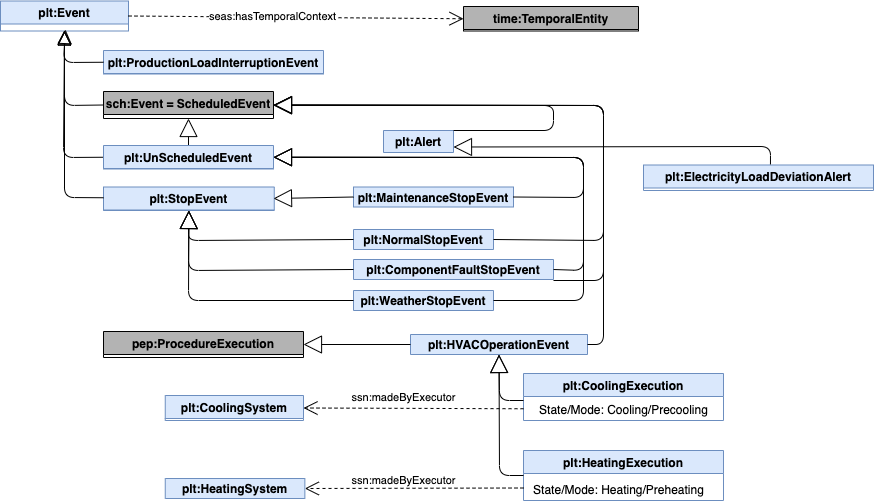

The diagram above was exported from draw.io. Its source (the exported page's mxGraphModel, read from the mxfile embedded in the PNG):
<mxGraphModel dx="1114" dy="559" grid="1" gridSize="10" guides="1" tooltips="1" connect="1" arrows="1" fold="1" page="1" pageScale="1" pageWidth="827" pageHeight="1169" math="0" shadow="0">
  <root>
    <mxCell id="0" />
    <mxCell id="1" parent="0" />
    <mxCell id="38iipfZYoR1Zv-EzZ0f6-26" value="" style="endArrow=block;endFill=0;endSize=12;html=1;entryX=0.5;entryY=1;entryDx=0;entryDy=0;exitX=0;exitY=0.5;exitDx=0;exitDy=0;" parent="1" source="38iipfZYoR1Zv-EzZ0f6-34" target="38iipfZYoR1Zv-EzZ0f6-32" edge="1">
      <mxGeometry width="160" relative="1" as="geometry">
        <mxPoint x="715" y="113" as="sourcePoint" />
        <mxPoint x="755" y="70" as="targetPoint" />
        <Array as="points">
          <mxPoint x="641" y="135" />
        </Array>
      </mxGeometry>
    </mxCell>
    <mxCell id="38iipfZYoR1Zv-EzZ0f6-27" value="plt:StopEvent" style="swimlane;fillColor=#dae8fc;strokeColor=#6c8ebf;" parent="1" vertex="1">
      <mxGeometry x="680" y="216.5" width="170.75" height="23.5" as="geometry" />
    </mxCell>
    <mxCell id="38iipfZYoR1Zv-EzZ0f6-28" value="plt:WeatherStopEvent" style="swimlane;fillColor=#dae8fc;strokeColor=#6c8ebf;" parent="1" vertex="1">
      <mxGeometry x="930" y="320" width="140" height="20" as="geometry" />
    </mxCell>
    <mxCell id="38iipfZYoR1Zv-EzZ0f6-29" value="plt:NormalStopEvent" style="swimlane;fillColor=#dae8fc;strokeColor=#6c8ebf;" parent="1" vertex="1">
      <mxGeometry x="930" y="259" width="140" height="20" as="geometry" />
    </mxCell>
    <mxCell id="38iipfZYoR1Zv-EzZ0f6-30" value="plt:ComponentFaultStopEvent" style="swimlane;fillColor=#dae8fc;strokeColor=#6c8ebf;" parent="1" vertex="1">
      <mxGeometry x="930" y="289" width="200" height="20" as="geometry" />
    </mxCell>
    <mxCell id="38iipfZYoR1Zv-EzZ0f6-31" value="plt:MaintenanceStopEvent" style="swimlane;startSize=23;fillColor=#dae8fc;strokeColor=#6c8ebf;" parent="1" vertex="1">
      <mxGeometry x="930" y="216.5" width="160" height="20" as="geometry" />
    </mxCell>
    <mxCell id="38iipfZYoR1Zv-EzZ0f6-32" value="plt:Event" style="swimlane;fillColor=#dae8fc;strokeColor=#6c8ebf;" parent="1" vertex="1">
      <mxGeometry x="577" y="30.5" width="128" height="30" as="geometry" />
    </mxCell>
    <mxCell id="38iipfZYoR1Zv-EzZ0f6-33" value="" style="endArrow=block;endSize=16;endFill=0;html=1;exitX=1;exitY=0.5;exitDx=0;exitDy=0;entryX=1;entryY=0.5;entryDx=0;entryDy=0;" parent="1" source="38iipfZYoR1Zv-EzZ0f6-28" target="4Mc2cTbeLWRGIzkYVrG3-1" edge="1">
      <mxGeometry width="160" relative="1" as="geometry">
        <mxPoint x="1250" y="400" as="sourcePoint" />
        <mxPoint x="850" y="172" as="targetPoint" />
        <Array as="points">
          <mxPoint x="1160" y="330" />
          <mxPoint x="1160" y="187" />
        </Array>
      </mxGeometry>
    </mxCell>
    <mxCell id="38iipfZYoR1Zv-EzZ0f6-34" value="sch:Event = ScheduledEvent" style="swimlane;fillColor=#B3B3B3;" parent="1" vertex="1">
      <mxGeometry x="680" y="121" width="170" height="27" as="geometry" />
    </mxCell>
    <mxCell id="38iipfZYoR1Zv-EzZ0f6-35" value="" style="endArrow=block;endFill=0;endSize=12;html=1;exitX=0;exitY=0.5;exitDx=0;exitDy=0;entryX=0.5;entryY=1;entryDx=0;entryDy=0;" parent="1" source="4Mc2cTbeLWRGIzkYVrG3-1" target="38iipfZYoR1Zv-EzZ0f6-32" edge="1">
      <mxGeometry width="160" relative="1" as="geometry">
        <mxPoint x="714" y="113" as="sourcePoint" />
        <mxPoint x="740" y="70" as="targetPoint" />
        <Array as="points">
          <mxPoint x="640" y="187" />
        </Array>
      </mxGeometry>
    </mxCell>
    <mxCell id="38iipfZYoR1Zv-EzZ0f6-36" value="" style="endArrow=block;endFill=0;endSize=12;html=1;exitX=0;exitY=0.5;exitDx=0;exitDy=0;entryX=0.5;entryY=1;entryDx=0;entryDy=0;" parent="1" edge="1">
      <mxGeometry width="160" relative="1" as="geometry">
        <mxPoint x="680" y="227.25" as="sourcePoint" />
        <mxPoint x="641" y="59.5" as="targetPoint" />
        <Array as="points">
          <mxPoint x="641" y="227" />
        </Array>
      </mxGeometry>
    </mxCell>
    <mxCell id="38iipfZYoR1Zv-EzZ0f6-37" value="" style="endArrow=block;endSize=16;endFill=0;html=1;entryX=0.5;entryY=1;entryDx=0;entryDy=0;exitX=0;exitY=0.5;exitDx=0;exitDy=0;" parent="1" source="38iipfZYoR1Zv-EzZ0f6-28" target="38iipfZYoR1Zv-EzZ0f6-27" edge="1">
      <mxGeometry width="160" relative="1" as="geometry">
        <mxPoint x="890" y="260" as="sourcePoint" />
        <mxPoint x="920" y="156.5" as="targetPoint" />
        <Array as="points">
          <mxPoint x="765" y="330" />
        </Array>
      </mxGeometry>
    </mxCell>
    <mxCell id="38iipfZYoR1Zv-EzZ0f6-38" value="" style="endArrow=block;endSize=16;endFill=0;html=1;exitX=1;exitY=0.5;exitDx=0;exitDy=0;entryX=1;entryY=0.5;entryDx=0;entryDy=0;" parent="1" source="38iipfZYoR1Zv-EzZ0f6-30" target="4Mc2cTbeLWRGIzkYVrG3-1" edge="1">
      <mxGeometry width="160" relative="1" as="geometry">
        <mxPoint x="900" y="270" as="sourcePoint" />
        <mxPoint x="850" y="172" as="targetPoint" />
        <Array as="points">
          <mxPoint x="1160" y="300" />
          <mxPoint x="1160" y="187" />
        </Array>
      </mxGeometry>
    </mxCell>
    <mxCell id="38iipfZYoR1Zv-EzZ0f6-39" value="" style="endArrow=block;endSize=16;endFill=0;html=1;entryX=0.5;entryY=1;entryDx=0;entryDy=0;exitX=0;exitY=0.5;exitDx=0;exitDy=0;" parent="1" source="38iipfZYoR1Zv-EzZ0f6-30" target="38iipfZYoR1Zv-EzZ0f6-27" edge="1">
      <mxGeometry width="160" relative="1" as="geometry">
        <mxPoint x="890" y="260" as="sourcePoint" />
        <mxPoint x="920" y="156.5" as="targetPoint" />
        <Array as="points">
          <mxPoint x="765" y="300" />
        </Array>
      </mxGeometry>
    </mxCell>
    <mxCell id="38iipfZYoR1Zv-EzZ0f6-40" value="" style="endArrow=block;endSize=16;endFill=0;html=1;exitX=0;exitY=0.5;exitDx=0;exitDy=0;entryX=0.5;entryY=1;entryDx=0;entryDy=0;" parent="1" source="38iipfZYoR1Zv-EzZ0f6-29" target="38iipfZYoR1Zv-EzZ0f6-27" edge="1">
      <mxGeometry width="160" relative="1" as="geometry">
        <mxPoint x="900" y="330" as="sourcePoint" />
        <mxPoint x="890" y="200" as="targetPoint" />
        <Array as="points">
          <mxPoint x="765" y="270" />
        </Array>
      </mxGeometry>
    </mxCell>
    <mxCell id="38iipfZYoR1Zv-EzZ0f6-41" value="" style="endArrow=block;endSize=16;endFill=0;html=1;exitX=0;exitY=0.5;exitDx=0;exitDy=0;" parent="1" source="38iipfZYoR1Zv-EzZ0f6-31" edge="1">
      <mxGeometry width="160" relative="1" as="geometry">
        <mxPoint x="1142" y="260" as="sourcePoint" />
        <mxPoint x="850" y="228" as="targetPoint" />
      </mxGeometry>
    </mxCell>
    <mxCell id="38iipfZYoR1Zv-EzZ0f6-42" value="" style="endArrow=block;endSize=16;endFill=0;html=1;exitX=1;exitY=0.5;exitDx=0;exitDy=0;entryX=1;entryY=0.5;entryDx=0;entryDy=0;" parent="1" source="38iipfZYoR1Zv-EzZ0f6-29" target="38iipfZYoR1Zv-EzZ0f6-34" edge="1">
      <mxGeometry width="160" relative="1" as="geometry">
        <mxPoint x="1152" y="270" as="sourcePoint" />
        <mxPoint x="1110" y="163" as="targetPoint" />
        <Array as="points">
          <mxPoint x="1180" y="270" />
          <mxPoint x="1180" y="135" />
        </Array>
      </mxGeometry>
    </mxCell>
    <mxCell id="38iipfZYoR1Zv-EzZ0f6-43" value="" style="endArrow=block;endSize=16;endFill=0;html=1;exitX=0.5;exitY=0;exitDx=0;exitDy=0;entryX=0.5;entryY=1;entryDx=0;entryDy=0;startArrow=none;" parent="1" source="4Mc2cTbeLWRGIzkYVrG3-1" target="38iipfZYoR1Zv-EzZ0f6-34" edge="1">
      <mxGeometry width="160" relative="1" as="geometry">
        <mxPoint x="1142" y="260" as="sourcePoint" />
        <mxPoint x="1109" y="163" as="targetPoint" />
      </mxGeometry>
    </mxCell>
    <mxCell id="38iipfZYoR1Zv-EzZ0f6-46" value="time:TemporalEntity" style="swimlane;fillColor=#B3B3B3;" parent="1" vertex="1">
      <mxGeometry x="1040" y="36" width="175" height="24.5" as="geometry" />
    </mxCell>
    <mxCell id="38iipfZYoR1Zv-EzZ0f6-49" value="" style="endArrow=open;endSize=12;dashed=1;html=1;entryX=0;entryY=0.5;entryDx=0;entryDy=0;jumpStyle=arc;jumpSize=17;exitX=1;exitY=0.5;exitDx=0;exitDy=0;" parent="1" source="38iipfZYoR1Zv-EzZ0f6-32" target="38iipfZYoR1Zv-EzZ0f6-46" edge="1">
      <mxGeometry width="160" relative="1" as="geometry">
        <mxPoint x="1040" y="50.5" as="sourcePoint" />
        <mxPoint x="1880" y="85.5" as="targetPoint" />
      </mxGeometry>
    </mxCell>
    <mxCell id="38iipfZYoR1Zv-EzZ0f6-50" value="seas:hasTemporalContext" style="edgeLabel;html=1;align=center;verticalAlign=middle;resizable=0;points=[];" parent="38iipfZYoR1Zv-EzZ0f6-49" connectable="0" vertex="1">
      <mxGeometry x="-0.7339" relative="1" as="geometry">
        <mxPoint x="99" as="offset" />
      </mxGeometry>
    </mxCell>
    <mxCell id="4Mc2cTbeLWRGIzkYVrG3-1" value="plt:UnScheduledEvent" style="swimlane;fillColor=#dae8fc;strokeColor=#6c8ebf;" parent="1" vertex="1">
      <mxGeometry x="680" y="175" width="170" height="23.5" as="geometry" />
    </mxCell>
    <mxCell id="fLhOW9QBmTjrjiviX3ux-3" value="" style="endArrow=block;endSize=16;endFill=0;html=1;exitX=1;exitY=0.5;exitDx=0;exitDy=0;entryX=1;entryY=0.5;entryDx=0;entryDy=0;" parent="1" source="38iipfZYoR1Zv-EzZ0f6-31" target="4Mc2cTbeLWRGIzkYVrG3-1" edge="1">
      <mxGeometry width="160" relative="1" as="geometry">
        <mxPoint x="980" y="216.5" as="sourcePoint" />
        <mxPoint x="860" y="133.5" as="targetPoint" />
        <Array as="points">
          <mxPoint x="1160" y="227" />
          <mxPoint x="1160" y="187" />
        </Array>
      </mxGeometry>
    </mxCell>
    <mxCell id="fLhOW9QBmTjrjiviX3ux-4" value="plt:ProductionLoadInterruptionEvent" style="swimlane;fillColor=#dae8fc;strokeColor=#6c8ebf;" parent="1" vertex="1">
      <mxGeometry x="680" y="80" width="220" height="23.5" as="geometry" />
    </mxCell>
    <mxCell id="fLhOW9QBmTjrjiviX3ux-5" value="" style="endArrow=block;endFill=0;endSize=12;html=1;exitX=0;exitY=0.5;exitDx=0;exitDy=0;" parent="1" source="fLhOW9QBmTjrjiviX3ux-4" edge="1">
      <mxGeometry width="160" relative="1" as="geometry">
        <mxPoint x="681" y="132.5" as="sourcePoint" />
        <mxPoint x="642" y="59" as="targetPoint" />
        <Array as="points">
          <mxPoint x="640" y="92" />
        </Array>
      </mxGeometry>
    </mxCell>
    <mxCell id="khIdqhNn7Ik7jmQSPCaG-1" value="plt:CoolingExecution" style="swimlane;fillColor=#dae8fc;strokeColor=#6c8ebf;" parent="1" vertex="1">
      <mxGeometry x="1100" y="403" width="200" height="47" as="geometry" />
    </mxCell>
    <mxCell id="khIdqhNn7Ik7jmQSPCaG-2" value="State/Mode: Cooling/Precooling" style="text;html=1;align=center;verticalAlign=middle;resizable=0;points=[];autosize=1;" parent="khIdqhNn7Ik7jmQSPCaG-1" vertex="1">
      <mxGeometry x="10" y="27" width="180" height="20" as="geometry" />
    </mxCell>
    <mxCell id="khIdqhNn7Ik7jmQSPCaG-3" value="plt:HeatingExecution" style="swimlane;fillColor=#dae8fc;strokeColor=#6c8ebf;" parent="1" vertex="1">
      <mxGeometry x="1100" y="480" width="200" height="50" as="geometry" />
    </mxCell>
    <mxCell id="khIdqhNn7Ik7jmQSPCaG-4" value="State/Mode: Heating/Preheating" style="text;html=1;align=center;verticalAlign=middle;resizable=0;points=[];autosize=1;" parent="khIdqhNn7Ik7jmQSPCaG-3" vertex="1">
      <mxGeometry y="30" width="190" height="20" as="geometry" />
    </mxCell>
    <mxCell id="khIdqhNn7Ik7jmQSPCaG-5" value="plt:HVACOperationEvent" style="swimlane;fillColor=#dae8fc;strokeColor=#6c8ebf;" parent="1" vertex="1">
      <mxGeometry x="987" y="364" width="177" height="20" as="geometry" />
    </mxCell>
    <mxCell id="khIdqhNn7Ik7jmQSPCaG-6" value="plt:CoolingSystem" style="swimlane;fillColor=#dae8fc;strokeColor=#6c8ebf;" parent="1" vertex="1">
      <mxGeometry x="741.75" y="425" width="138.25" height="25" as="geometry" />
    </mxCell>
    <mxCell id="khIdqhNn7Ik7jmQSPCaG-7" value="plt:HeatingSystem" style="swimlane;fillColor=#dae8fc;strokeColor=#6c8ebf;" parent="1" vertex="1">
      <mxGeometry x="741.75" y="508" width="139.62" height="20" as="geometry" />
    </mxCell>
    <mxCell id="khIdqhNn7Ik7jmQSPCaG-8" value="ssn:madeByExecutor" style="endArrow=open;endSize=12;dashed=1;html=1;jumpStyle=arc;jumpSize=17;horizontal=1;exitX=0;exitY=0.75;exitDx=0;exitDy=0;entryX=1;entryY=0.5;entryDx=0;entryDy=0;" parent="1" source="khIdqhNn7Ik7jmQSPCaG-1" target="khIdqhNn7Ik7jmQSPCaG-6" edge="1">
      <mxGeometry x="0.0913" y="-11" width="160" relative="1" as="geometry">
        <mxPoint x="890" y="470" as="sourcePoint" />
        <mxPoint x="970" y="420" as="targetPoint" />
        <mxPoint as="offset" />
      </mxGeometry>
    </mxCell>
    <mxCell id="khIdqhNn7Ik7jmQSPCaG-9" value="ssn:madeByExecutor" style="endArrow=open;endSize=12;dashed=1;html=1;jumpStyle=arc;jumpSize=17;horizontal=1;exitX=0;exitY=0.75;exitDx=0;exitDy=0;entryX=1;entryY=0.5;entryDx=0;entryDy=0;" parent="1" source="khIdqhNn7Ik7jmQSPCaG-3" target="khIdqhNn7Ik7jmQSPCaG-7" edge="1">
      <mxGeometry x="0.0976" y="-8" width="160" relative="1" as="geometry">
        <mxPoint x="950" y="640" as="sourcePoint" />
        <mxPoint x="930" y="500" as="targetPoint" />
        <mxPoint as="offset" />
      </mxGeometry>
    </mxCell>
    <mxCell id="khIdqhNn7Ik7jmQSPCaG-10" value="" style="endArrow=block;endSize=16;endFill=0;html=1;exitX=0;exitY=0.5;exitDx=0;exitDy=0;jumpStyle=none;jumpSize=17;entryX=0.5;entryY=1;entryDx=0;entryDy=0;" parent="1" source="khIdqhNn7Ik7jmQSPCaG-3" target="khIdqhNn7Ik7jmQSPCaG-5" edge="1">
      <mxGeometry width="160" relative="1" as="geometry">
        <mxPoint x="1440.75" y="326.5" as="sourcePoint" />
        <mxPoint x="1030" y="400" as="targetPoint" />
        <Array as="points">
          <mxPoint x="1076" y="505" />
        </Array>
      </mxGeometry>
    </mxCell>
    <mxCell id="khIdqhNn7Ik7jmQSPCaG-11" value="" style="endArrow=block;endSize=16;endFill=0;html=1;entryX=0.5;entryY=1;entryDx=0;entryDy=0;jumpStyle=arc;jumpSize=17;" parent="1" target="khIdqhNn7Ik7jmQSPCaG-5" edge="1">
      <mxGeometry width="160" relative="1" as="geometry">
        <mxPoint x="1100" y="430" as="sourcePoint" />
        <mxPoint x="1419.25" y="164" as="targetPoint" />
        <Array as="points">
          <mxPoint x="1076" y="430" />
        </Array>
      </mxGeometry>
    </mxCell>
    <mxCell id="khIdqhNn7Ik7jmQSPCaG-12" value="" style="endArrow=block;endSize=16;endFill=0;html=1;exitX=1;exitY=0.5;exitDx=0;exitDy=0;entryX=1;entryY=0.5;entryDx=0;entryDy=0;" parent="1" source="khIdqhNn7Ik7jmQSPCaG-5" target="38iipfZYoR1Zv-EzZ0f6-34" edge="1">
      <mxGeometry width="160" relative="1" as="geometry">
        <mxPoint x="1140.75" y="279" as="sourcePoint" />
        <mxPoint x="860" y="144.5" as="targetPoint" />
        <Array as="points">
          <mxPoint x="1180" y="374" />
          <mxPoint x="1180" y="135" />
        </Array>
      </mxGeometry>
    </mxCell>
    <mxCell id="sxxgtwEaaBA2rJO9cu8p-1" value="pep:ProcedureExecution" style="swimlane;fillColor=#B3B3B3;" parent="1" vertex="1">
      <mxGeometry x="680" y="361" width="200" height="26" as="geometry" />
    </mxCell>
    <mxCell id="sxxgtwEaaBA2rJO9cu8p-2" value="" style="endArrow=block;endSize=16;endFill=0;html=1;exitX=0;exitY=0.5;exitDx=0;exitDy=0;entryX=1;entryY=0.5;entryDx=0;entryDy=0;" parent="1" source="khIdqhNn7Ik7jmQSPCaG-5" target="sxxgtwEaaBA2rJO9cu8p-1" edge="1">
      <mxGeometry width="160" relative="1" as="geometry">
        <mxPoint x="790.4999999999995" y="475" as="sourcePoint" />
        <mxPoint x="910" y="370" as="targetPoint" />
      </mxGeometry>
    </mxCell>
    <mxCell id="sxxgtwEaaBA2rJO9cu8p-5" value="" style="endArrow=block;endSize=16;endFill=0;html=1;entryX=1;entryY=0.5;entryDx=0;entryDy=0;" parent="1" target="38iipfZYoR1Zv-EzZ0f6-34" edge="1">
      <mxGeometry width="160" relative="1" as="geometry">
        <mxPoint x="1130" y="310" as="sourcePoint" />
        <mxPoint x="920" y="100" as="targetPoint" />
        <Array as="points">
          <mxPoint x="1180" y="310" />
          <mxPoint x="1180" y="135" />
        </Array>
      </mxGeometry>
    </mxCell>
    <mxCell id="sxxgtwEaaBA2rJO9cu8p-6" value="plt:Alert" style="swimlane;fillColor=#dae8fc;startSize=23;strokeColor=#6c8ebf;" parent="1" vertex="1">
      <mxGeometry x="960" y="160" width="70" height="22" as="geometry" />
    </mxCell>
    <mxCell id="sxxgtwEaaBA2rJO9cu8p-7" value="" style="endArrow=block;endSize=16;endFill=0;html=1;exitX=1;exitY=0;exitDx=0;exitDy=0;" parent="1" source="sxxgtwEaaBA2rJO9cu8p-6" edge="1">
      <mxGeometry width="160" relative="1" as="geometry">
        <mxPoint x="1140" y="320" as="sourcePoint" />
        <mxPoint x="850" y="135" as="targetPoint" />
        <Array as="points">
          <mxPoint x="1130" y="160" />
          <mxPoint x="1130" y="135" />
        </Array>
      </mxGeometry>
    </mxCell>
    <mxCell id="sxxgtwEaaBA2rJO9cu8p-8" value="plt:ElectricityLoadDeviationAlert" style="swimlane;fillColor=#dae8fc;startSize=23;strokeColor=#6c8ebf;" parent="1" vertex="1">
      <mxGeometry x="1220" y="194.5" width="230" height="25.5" as="geometry" />
    </mxCell>
    <mxCell id="sxxgtwEaaBA2rJO9cu8p-11" value="" style="endArrow=block;endSize=16;endFill=0;html=1;exitX=0.552;exitY=-0.023;exitDx=0;exitDy=0;exitPerimeter=0;entryX=1;entryY=0.75;entryDx=0;entryDy=0;" parent="1" source="sxxgtwEaaBA2rJO9cu8p-8" target="sxxgtwEaaBA2rJO9cu8p-6" edge="1">
      <mxGeometry width="160" relative="1" as="geometry">
        <mxPoint x="1140.75" y="279" as="sourcePoint" />
        <mxPoint x="1420" y="130" as="targetPoint" />
        <Array as="points">
          <mxPoint x="1347" y="176" />
        </Array>
      </mxGeometry>
    </mxCell>
  </root>
</mxGraphModel>